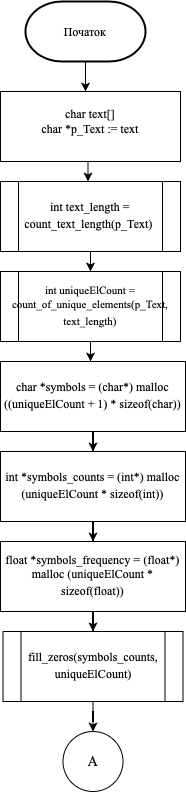

The diagram above was exported from draw.io. Its source (the exported page's mxGraphModel, read from the mxfile embedded in the PNG):
<mxGraphModel dx="946" dy="662" grid="1" gridSize="10" guides="1" tooltips="1" connect="1" arrows="1" fold="1" page="1" pageScale="1" pageWidth="827" pageHeight="1169" math="0" shadow="0">
  <root>
    <mxCell id="5F8kQo-9Vwp_VLMYyOxP-0" />
    <mxCell id="5F8kQo-9Vwp_VLMYyOxP-1" parent="5F8kQo-9Vwp_VLMYyOxP-0" />
    <mxCell id="24rA1TXv5IZrP2S7zOFs-2" style="edgeStyle=orthogonalEdgeStyle;rounded=0;orthogonalLoop=1;jettySize=auto;html=1;entryX=0.5;entryY=0;entryDx=0;entryDy=0;" parent="5F8kQo-9Vwp_VLMYyOxP-1" source="pqAi29yVqYKBqkpxuWpp-15" edge="1">
      <mxGeometry relative="1" as="geometry">
        <mxPoint x="425" y="140" as="targetPoint" />
      </mxGeometry>
    </mxCell>
    <mxCell id="pqAi29yVqYKBqkpxuWpp-15" value="&lt;font face=&quot;Times New Roman&quot;&gt;Початок&lt;/font&gt;" style="strokeWidth=2;html=1;shape=mxgraph.flowchart.terminator;whiteSpace=wrap;" parent="5F8kQo-9Vwp_VLMYyOxP-1" vertex="1">
      <mxGeometry x="365" y="50" width="120" height="60" as="geometry" />
    </mxCell>
    <mxCell id="pqAi29yVqYKBqkpxuWpp-21" style="edgeStyle=orthogonalEdgeStyle;rounded=0;orthogonalLoop=1;jettySize=auto;html=1;entryX=0.5;entryY=0;entryDx=0;entryDy=0;endArrow=classic;endFill=1;" parent="5F8kQo-9Vwp_VLMYyOxP-1" target="C_kRzGkPhxsy-tuQXAwm-0" edge="1">
      <mxGeometry relative="1" as="geometry">
        <mxPoint x="425" y="315" as="targetPoint" />
        <mxPoint x="427.51724137931024" y="295.0000000000001" as="sourcePoint" />
      </mxGeometry>
    </mxCell>
    <mxCell id="24rA1TXv5IZrP2S7zOFs-1" style="edgeStyle=orthogonalEdgeStyle;rounded=0;orthogonalLoop=1;jettySize=auto;html=1;entryX=0.5;entryY=0;entryDx=0;entryDy=0;" parent="5F8kQo-9Vwp_VLMYyOxP-1" edge="1">
      <mxGeometry relative="1" as="geometry">
        <mxPoint x="424.9655172413793" y="200" as="sourcePoint" />
        <mxPoint x="427.5" y="230" as="targetPoint" />
      </mxGeometry>
    </mxCell>
    <mxCell id="W7lbjMBqN75d0_ZKMcM8-6" style="edgeStyle=orthogonalEdgeStyle;rounded=0;orthogonalLoop=1;jettySize=auto;html=1;" edge="1" parent="5F8kQo-9Vwp_VLMYyOxP-1" source="C_kRzGkPhxsy-tuQXAwm-0">
      <mxGeometry relative="1" as="geometry">
        <mxPoint x="430" y="410" as="targetPoint" />
      </mxGeometry>
    </mxCell>
    <mxCell id="C_kRzGkPhxsy-tuQXAwm-0" value="&lt;p class=&quot;MsoNormal&quot; style=&quot;margin: 0cm&quot;&gt;&lt;span lang=&quot;UK&quot;&gt;&lt;font face=&quot;Times New Roman&quot; style=&quot;font-size: 11px&quot;&gt;int uniqueElCount = count_of_unique_elements(p_Text, text_length)&lt;/font&gt;&lt;font face=&quot;Calibri, sans-serif&quot; style=&quot;font-size: medium&quot;&gt;&lt;/font&gt;&lt;/span&gt;&lt;/p&gt;" style="shape=process;whiteSpace=wrap;html=1;backgroundOutline=1;" parent="5F8kQo-9Vwp_VLMYyOxP-1" vertex="1">
      <mxGeometry x="340" y="320" width="180" height="70" as="geometry" />
    </mxCell>
    <mxCell id="W7lbjMBqN75d0_ZKMcM8-7" style="edgeStyle=orthogonalEdgeStyle;rounded=0;orthogonalLoop=1;jettySize=auto;html=1;entryX=0.5;entryY=0;entryDx=0;entryDy=0;" edge="1" parent="5F8kQo-9Vwp_VLMYyOxP-1" source="C_kRzGkPhxsy-tuQXAwm-1" target="W7lbjMBqN75d0_ZKMcM8-5">
      <mxGeometry relative="1" as="geometry" />
    </mxCell>
    <mxCell id="C_kRzGkPhxsy-tuQXAwm-1" value="&lt;p class=&quot;MsoNormal&quot; style=&quot;margin: 0cm&quot;&gt;&lt;span lang=&quot;UK&quot;&gt;&lt;font face=&quot;Times New Roman&quot; style=&quot;font-size: 12px&quot;&gt;char *symbols = (char*) malloc ((uniqueElCount + 1) * sizeof(char))&lt;/font&gt;&lt;font face=&quot;Calibri, sans-serif&quot; style=&quot;font-size: medium&quot;&gt;&lt;/font&gt;&lt;/span&gt;&lt;/p&gt;" style="rounded=0;whiteSpace=wrap;html=1;" parent="5F8kQo-9Vwp_VLMYyOxP-1" vertex="1">
      <mxGeometry x="340" y="410" width="185" height="70" as="geometry" />
    </mxCell>
    <mxCell id="W7lbjMBqN75d0_ZKMcM8-3" value="&lt;div class=&quot;WordSection1&quot;&gt;&lt;p class=&quot;MsoNormal&quot; style=&quot;font-size: 15px ; margin: 0cm&quot;&gt;&lt;span lang=&quot;UK&quot;&gt;&lt;font face=&quot;Times New Roman&quot; style=&quot;font-size: 12px&quot;&gt;char text[]&lt;/font&gt;&lt;/span&gt;&lt;/p&gt;&lt;p class=&quot;MsoNormal&quot; style=&quot;font-size: 15px ; margin: 0cm&quot;&gt;&lt;span lang=&quot;UK&quot;&gt;&lt;/span&gt;&lt;/p&gt;&lt;p class=&quot;MsoNormal&quot; style=&quot;margin: 0cm&quot;&gt;&lt;span lang=&quot;UK&quot;&gt;&lt;font face=&quot;Times New Roman&quot; style=&quot;font-size: 12px&quot;&gt;char *p_Text := text&lt;/font&gt;&lt;/span&gt;&lt;/p&gt;&lt;/div&gt;&lt;span lang=&quot;UK&quot; style=&quot;font-family: &amp;#34;times new roman&amp;#34; , serif&quot;&gt;&lt;br clear=&quot;all&quot;&gt;&lt;/span&gt;&lt;span style=&quot;font-size: medium&quot;&gt;&lt;/span&gt;" style="rounded=0;whiteSpace=wrap;html=1;align=center;" vertex="1" parent="5F8kQo-9Vwp_VLMYyOxP-1">
      <mxGeometry x="340" y="140" width="180" height="70" as="geometry" />
    </mxCell>
    <mxCell id="W7lbjMBqN75d0_ZKMcM8-4" value="&lt;p class=&quot;MsoNormal&quot; style=&quot;margin: 0cm&quot;&gt;&lt;span lang=&quot;UK&quot;&gt;&lt;font face=&quot;Times New Roman&quot; style=&quot;font-size: 12px&quot;&gt;int text_length = count_text_length(p_Text)&amp;nbsp;&lt;/font&gt;&lt;font face=&quot;Calibri, sans-serif&quot; style=&quot;font-size: medium&quot;&gt;&lt;/font&gt;&lt;/span&gt;&lt;/p&gt;" style="shape=process;whiteSpace=wrap;html=1;backgroundOutline=1;" vertex="1" parent="5F8kQo-9Vwp_VLMYyOxP-1">
      <mxGeometry x="340" y="230" width="180" height="70" as="geometry" />
    </mxCell>
    <mxCell id="W7lbjMBqN75d0_ZKMcM8-9" style="edgeStyle=orthogonalEdgeStyle;rounded=0;orthogonalLoop=1;jettySize=auto;html=1;entryX=0.5;entryY=0;entryDx=0;entryDy=0;" edge="1" parent="5F8kQo-9Vwp_VLMYyOxP-1" source="W7lbjMBqN75d0_ZKMcM8-5" target="W7lbjMBqN75d0_ZKMcM8-8">
      <mxGeometry relative="1" as="geometry" />
    </mxCell>
    <mxCell id="W7lbjMBqN75d0_ZKMcM8-5" value="&lt;p class=&quot;MsoNormal&quot; style=&quot;margin: 0cm&quot;&gt;&lt;span lang=&quot;UK&quot;&gt;&lt;font face=&quot;Times New Roman&quot; style=&quot;font-size: 12px&quot;&gt;int *symbols_counts = (int*) malloc (uniqueElCount * sizeof(int))&lt;/font&gt;&lt;font face=&quot;Calibri, sans-serif&quot; style=&quot;font-size: medium&quot;&gt;&lt;/font&gt;&lt;/span&gt;&lt;/p&gt;" style="rounded=0;whiteSpace=wrap;html=1;" vertex="1" parent="5F8kQo-9Vwp_VLMYyOxP-1">
      <mxGeometry x="340" y="500" width="185" height="70" as="geometry" />
    </mxCell>
    <mxCell id="W7lbjMBqN75d0_ZKMcM8-14" style="edgeStyle=orthogonalEdgeStyle;rounded=0;orthogonalLoop=1;jettySize=auto;html=1;entryX=0.5;entryY=0;entryDx=0;entryDy=0;" edge="1" parent="5F8kQo-9Vwp_VLMYyOxP-1" source="W7lbjMBqN75d0_ZKMcM8-8" target="W7lbjMBqN75d0_ZKMcM8-13">
      <mxGeometry relative="1" as="geometry" />
    </mxCell>
    <mxCell id="W7lbjMBqN75d0_ZKMcM8-8" value="&lt;p class=&quot;MsoNormal&quot; style=&quot;margin: 0cm&quot;&gt;&lt;span lang=&quot;UK&quot;&gt;&lt;font face=&quot;Times New Roman&quot; style=&quot;font-size: 12px&quot;&gt;float *symbols_frequency = (float*) malloc (uniqueElCount * sizeof(float))&lt;/font&gt;&lt;font face=&quot;Calibri, sans-serif&quot; style=&quot;font-size: medium&quot;&gt;&lt;/font&gt;&lt;/span&gt;&lt;/p&gt;" style="rounded=0;whiteSpace=wrap;html=1;" vertex="1" parent="5F8kQo-9Vwp_VLMYyOxP-1">
      <mxGeometry x="340" y="590" width="185" height="70" as="geometry" />
    </mxCell>
    <mxCell id="W7lbjMBqN75d0_ZKMcM8-19" style="edgeStyle=orthogonalEdgeStyle;rounded=0;orthogonalLoop=1;jettySize=auto;html=1;entryX=0.5;entryY=0;entryDx=0;entryDy=0;fontSize=14;" edge="1" parent="5F8kQo-9Vwp_VLMYyOxP-1" source="W7lbjMBqN75d0_ZKMcM8-13" target="W7lbjMBqN75d0_ZKMcM8-18">
      <mxGeometry relative="1" as="geometry" />
    </mxCell>
    <mxCell id="W7lbjMBqN75d0_ZKMcM8-13" value="&lt;p class=&quot;MsoNormal&quot; style=&quot;margin: 0cm&quot;&gt;&lt;span lang=&quot;UK&quot;&gt;&lt;font face=&quot;Times New Roman&quot; style=&quot;font-size: 12px&quot;&gt;fill_zeros(symbols_counts, uniqueElCount)&lt;/font&gt;&lt;font face=&quot;Calibri, sans-serif&quot; style=&quot;font-size: medium&quot;&gt;&lt;/font&gt;&lt;/span&gt;&lt;/p&gt;" style="shape=process;whiteSpace=wrap;html=1;backgroundOutline=1;" vertex="1" parent="5F8kQo-9Vwp_VLMYyOxP-1">
      <mxGeometry x="342.5" y="680" width="180" height="70" as="geometry" />
    </mxCell>
    <mxCell id="W7lbjMBqN75d0_ZKMcM8-18" value="&lt;font face=&quot;Times New Roman&quot; style=&quot;font-size: 14px;&quot;&gt;A&lt;/font&gt;" style="ellipse;whiteSpace=wrap;html=1;aspect=fixed;align=center;fontSize=14;" vertex="1" parent="5F8kQo-9Vwp_VLMYyOxP-1">
      <mxGeometry x="402.5" y="780" width="60" height="60" as="geometry" />
    </mxCell>
  </root>
</mxGraphModel>